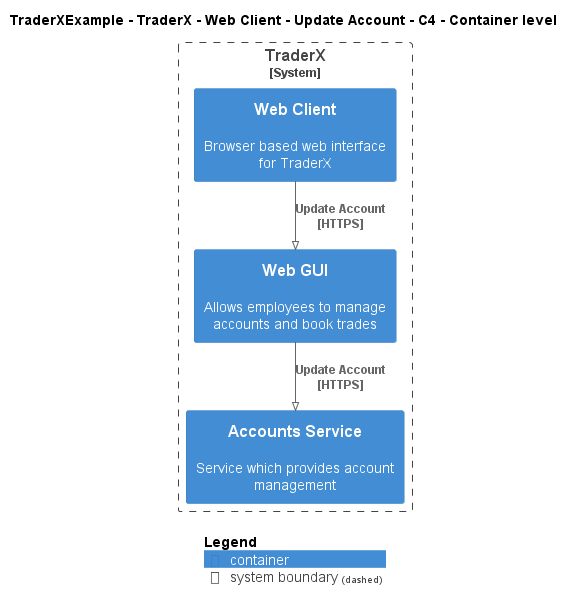

The diagram above was rendered by PlantUML. Its source (embedded in the PNG):
@startuml
!pragma layout smetana
!include ..\..\..\..\..\..\..\.c4s\C4_Container.puml

AddElementTag("c4interflow:lifecycle:new", $bgColor=green, $fontColor=#ffffff, $borderColor=green, $shadowing="False")
AddElementTag("c4interflow:lifecycle:changed", $bgColor=orange, $fontColor=#ffffff, $borderColor=orange, $shadowing="False")
AddElementTag("c4interflow:lifecycle:removed", $bgColor=red, $fontColor=#ffffff, $borderColor=red, $shadowing="False")

AddRelTag("c4interflow:lifecycle:new", $textColor=green, $lineColor=green)
AddRelTag("c4interflow:lifecycle:changed", $textColor=orange, $lineColor=orange)
AddRelTag("c4interflow:lifecycle:removed", $textColor=red, $lineColor=red)

SHOW_PERSON_PORTRAIT()
LAYOUT_TOP_DOWN()

skinparam linetype polyline

title TraderXExample - TraderX - Web Client - Update Account - C4 - Container level


System_Boundary(TraderXExample.SoftwareSystems.TraderX, "TraderX") {
    Container(TraderXExample.SoftwareSystems.TraderX.Containers.WebClient, "Web Client", "", "Browser based web interface for TraderX")
    Container(TraderXExample.SoftwareSystems.TraderX.Containers.WebGUI, "Web GUI", "", "Allows employees to manage accounts and book trades")
    Container(TraderXExample.SoftwareSystems.TraderX.Containers.AccountsService, "Accounts Service", "", "Service which provides account management")
}

Rel(TraderXExample.SoftwareSystems.TraderX.Containers.WebClient, TraderXExample.SoftwareSystems.TraderX.Containers.WebGUI, "Update Account\n[HTTPS]", $tags='protocol:https')
Rel(TraderXExample.SoftwareSystems.TraderX.Containers.WebGUI, TraderXExample.SoftwareSystems.TraderX.Containers.AccountsService, "Update Account\n[HTTPS]", $tags='protocol:https')


SHOW_LEGEND()
@enduml